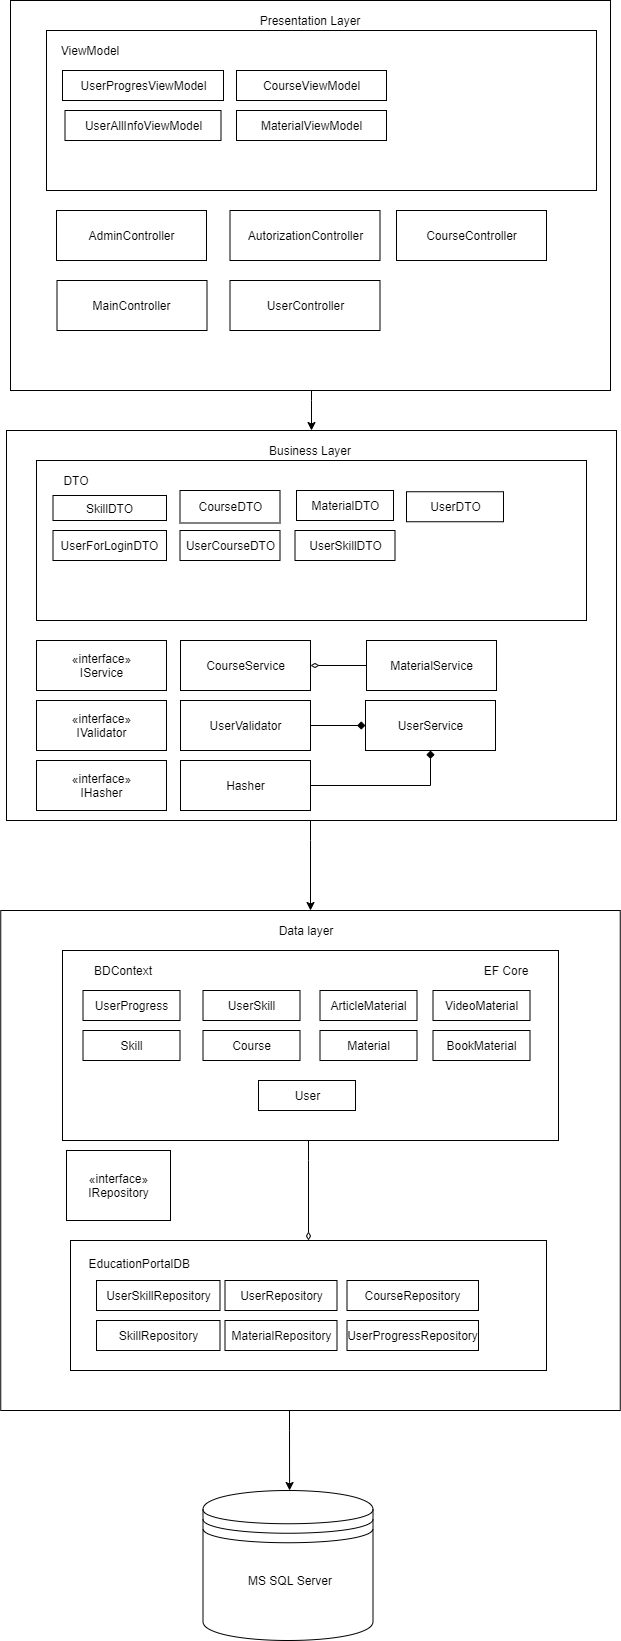

The diagram above was exported from draw.io. Its source (the exported page's mxGraphModel, read from the mxfile embedded in the PNG):
<mxGraphModel dx="1721" dy="932" grid="1" gridSize="10" guides="1" tooltips="1" connect="1" arrows="1" fold="1" page="1" pageScale="1" pageWidth="827" pageHeight="1169" math="0" shadow="0">
  <root>
    <mxCell id="WIyWlLk6GJQsqaUBKTNV-0" />
    <mxCell id="WIyWlLk6GJQsqaUBKTNV-1" parent="WIyWlLk6GJQsqaUBKTNV-0" />
    <mxCell id="DKO0jL6NNyum0Mdzdm4D-76" style="edgeStyle=orthogonalEdgeStyle;rounded=0;orthogonalLoop=1;jettySize=auto;html=1;entryX=0.5;entryY=0;entryDx=0;entryDy=0;endArrow=classic;endFill=1;" edge="1" parent="WIyWlLk6GJQsqaUBKTNV-1" source="DKO0jL6NNyum0Mdzdm4D-1" target="DKO0jL6NNyum0Mdzdm4D-3">
      <mxGeometry relative="1" as="geometry">
        <Array as="points">
          <mxPoint x="415" y="460" />
          <mxPoint x="415" y="460" />
        </Array>
      </mxGeometry>
    </mxCell>
    <mxCell id="DKO0jL6NNyum0Mdzdm4D-1" value="" style="rounded=0;whiteSpace=wrap;html=1;" vertex="1" parent="WIyWlLk6GJQsqaUBKTNV-1">
      <mxGeometry x="114" y="60" width="600" height="390" as="geometry" />
    </mxCell>
    <mxCell id="DKO0jL6NNyum0Mdzdm4D-68" value="" style="rounded=0;whiteSpace=wrap;html=1;" vertex="1" parent="WIyWlLk6GJQsqaUBKTNV-1">
      <mxGeometry x="150" y="90" width="550" height="160" as="geometry" />
    </mxCell>
    <mxCell id="DKO0jL6NNyum0Mdzdm4D-3" value="" style="rounded=0;whiteSpace=wrap;html=1;" vertex="1" parent="WIyWlLk6GJQsqaUBKTNV-1">
      <mxGeometry x="110" y="490" width="610" height="390" as="geometry" />
    </mxCell>
    <mxCell id="DKO0jL6NNyum0Mdzdm4D-58" value="c&lt;span style=&quot;color: rgba(0 , 0 , 0 , 0) ; font-family: monospace ; font-size: 0px&quot;&gt;%3CmxGraphModel%3E%3Croot%3E%3CmxCell%20id%3D%220%22%2F%3E%3CmxCell%20id%3D%221%22%20parent%3D%220%22%2F%3E%3CmxCell%20id%3D%222%22%20value%3D%22UserCourseDTO%22%20style%3D%22html%3D1%3B%22%20vertex%3D%221%22%20parent%3D%221%22%3E%3CmxGeometry%20x%3D%22283.5%22%20y%3D%22600%22%20width%3D%22100%22%20height%3D%2230%22%20as%3D%22geometry%22%2F%3E%3C%2FmxCell%3E%3C%2Froot%3E%3C%2FmxGraphModel%3E&lt;/span&gt;" style="rounded=0;whiteSpace=wrap;html=1;" vertex="1" parent="WIyWlLk6GJQsqaUBKTNV-1">
      <mxGeometry x="140" y="520" width="550" height="160" as="geometry" />
    </mxCell>
    <mxCell id="DKO0jL6NNyum0Mdzdm4D-4" value="" style="rounded=0;whiteSpace=wrap;html=1;" vertex="1" parent="WIyWlLk6GJQsqaUBKTNV-1">
      <mxGeometry x="104.25" y="970" width="619.5" height="500" as="geometry" />
    </mxCell>
    <mxCell id="DKO0jL6NNyum0Mdzdm4D-38" value="" style="rounded=0;whiteSpace=wrap;html=1;" vertex="1" parent="WIyWlLk6GJQsqaUBKTNV-1">
      <mxGeometry x="174" y="1300" width="476" height="130" as="geometry" />
    </mxCell>
    <mxCell id="DKO0jL6NNyum0Mdzdm4D-40" style="edgeStyle=orthogonalEdgeStyle;rounded=0;orthogonalLoop=1;jettySize=auto;html=1;endArrow=diamondThin;endFill=0;" edge="1" parent="WIyWlLk6GJQsqaUBKTNV-1" source="DKO0jL6NNyum0Mdzdm4D-24" target="DKO0jL6NNyum0Mdzdm4D-38">
      <mxGeometry relative="1" as="geometry">
        <Array as="points">
          <mxPoint x="412" y="1220" />
          <mxPoint x="412" y="1220" />
        </Array>
      </mxGeometry>
    </mxCell>
    <mxCell id="DKO0jL6NNyum0Mdzdm4D-24" value="" style="rounded=0;whiteSpace=wrap;html=1;" vertex="1" parent="WIyWlLk6GJQsqaUBKTNV-1">
      <mxGeometry x="166" y="1010" width="496" height="190" as="geometry" />
    </mxCell>
    <mxCell id="DKO0jL6NNyum0Mdzdm4D-5" value="Data layer" style="text;html=1;strokeColor=none;fillColor=none;align=center;verticalAlign=middle;whiteSpace=wrap;rounded=0;" vertex="1" parent="WIyWlLk6GJQsqaUBKTNV-1">
      <mxGeometry x="350" y="980" width="120" height="20" as="geometry" />
    </mxCell>
    <mxCell id="DKO0jL6NNyum0Mdzdm4D-6" value="Business Layer" style="text;html=1;strokeColor=none;fillColor=none;align=center;verticalAlign=middle;whiteSpace=wrap;rounded=0;" vertex="1" parent="WIyWlLk6GJQsqaUBKTNV-1">
      <mxGeometry x="354" y="500" width="120" height="20" as="geometry" />
    </mxCell>
    <mxCell id="DKO0jL6NNyum0Mdzdm4D-7" value="Presentation Layer" style="text;html=1;strokeColor=none;fillColor=none;align=center;verticalAlign=middle;whiteSpace=wrap;rounded=0;" vertex="1" parent="WIyWlLk6GJQsqaUBKTNV-1">
      <mxGeometry x="354" y="70" width="120" height="20" as="geometry" />
    </mxCell>
    <mxCell id="DKO0jL6NNyum0Mdzdm4D-15" value="User" style="html=1;" vertex="1" parent="WIyWlLk6GJQsqaUBKTNV-1">
      <mxGeometry x="362" y="1140" width="97" height="30" as="geometry" />
    </mxCell>
    <mxCell id="DKO0jL6NNyum0Mdzdm4D-16" value="UserSkill" style="html=1;" vertex="1" parent="WIyWlLk6GJQsqaUBKTNV-1">
      <mxGeometry x="306.5" y="1050" width="97" height="30" as="geometry" />
    </mxCell>
    <mxCell id="DKO0jL6NNyum0Mdzdm4D-17" value="Skill" style="html=1;" vertex="1" parent="WIyWlLk6GJQsqaUBKTNV-1">
      <mxGeometry x="186.5" y="1090" width="97" height="30" as="geometry" />
    </mxCell>
    <mxCell id="DKO0jL6NNyum0Mdzdm4D-18" value="UserProgress" style="html=1;" vertex="1" parent="WIyWlLk6GJQsqaUBKTNV-1">
      <mxGeometry x="186.5" y="1050" width="97" height="30" as="geometry" />
    </mxCell>
    <mxCell id="DKO0jL6NNyum0Mdzdm4D-19" value="Course" style="html=1;" vertex="1" parent="WIyWlLk6GJQsqaUBKTNV-1">
      <mxGeometry x="306.5" y="1090" width="97" height="30" as="geometry" />
    </mxCell>
    <mxCell id="DKO0jL6NNyum0Mdzdm4D-20" value="Material" style="html=1;" vertex="1" parent="WIyWlLk6GJQsqaUBKTNV-1">
      <mxGeometry x="423.5" y="1090" width="97" height="30" as="geometry" />
    </mxCell>
    <mxCell id="DKO0jL6NNyum0Mdzdm4D-21" value="VideoMaterial" style="html=1;" vertex="1" parent="WIyWlLk6GJQsqaUBKTNV-1">
      <mxGeometry x="536.5" y="1050" width="97" height="30" as="geometry" />
    </mxCell>
    <mxCell id="DKO0jL6NNyum0Mdzdm4D-22" value="BookMaterial" style="html=1;" vertex="1" parent="WIyWlLk6GJQsqaUBKTNV-1">
      <mxGeometry x="536.5" y="1090" width="97" height="30" as="geometry" />
    </mxCell>
    <mxCell id="DKO0jL6NNyum0Mdzdm4D-23" value="ArticleMaterial" style="html=1;" vertex="1" parent="WIyWlLk6GJQsqaUBKTNV-1">
      <mxGeometry x="423.5" y="1050" width="97" height="30" as="geometry" />
    </mxCell>
    <mxCell id="DKO0jL6NNyum0Mdzdm4D-25" value="BDContext" style="text;html=1;strokeColor=none;fillColor=none;align=center;verticalAlign=middle;whiteSpace=wrap;rounded=0;" vertex="1" parent="WIyWlLk6GJQsqaUBKTNV-1">
      <mxGeometry x="186.5" y="1020" width="80" height="20" as="geometry" />
    </mxCell>
    <mxCell id="DKO0jL6NNyum0Mdzdm4D-26" value="EF Core" style="text;html=1;strokeColor=none;fillColor=none;align=center;verticalAlign=middle;whiteSpace=wrap;rounded=0;" vertex="1" parent="WIyWlLk6GJQsqaUBKTNV-1">
      <mxGeometry x="570" y="1020" width="80" height="20" as="geometry" />
    </mxCell>
    <mxCell id="DKO0jL6NNyum0Mdzdm4D-27" value="«interface»&lt;br&gt;IRepository" style="html=1;" vertex="1" parent="WIyWlLk6GJQsqaUBKTNV-1">
      <mxGeometry x="170" y="1210" width="104" height="70" as="geometry" />
    </mxCell>
    <mxCell id="DKO0jL6NNyum0Mdzdm4D-28" value="UserSkillRepository" style="html=1;" vertex="1" parent="WIyWlLk6GJQsqaUBKTNV-1">
      <mxGeometry x="200" y="1340" width="123.5" height="30" as="geometry" />
    </mxCell>
    <mxCell id="DKO0jL6NNyum0Mdzdm4D-29" value="SkillRepository" style="html=1;" vertex="1" parent="WIyWlLk6GJQsqaUBKTNV-1">
      <mxGeometry x="200" y="1380" width="123.5" height="30" as="geometry" />
    </mxCell>
    <mxCell id="DKO0jL6NNyum0Mdzdm4D-30" value="UserRepository" style="html=1;" vertex="1" parent="WIyWlLk6GJQsqaUBKTNV-1">
      <mxGeometry x="328.5" y="1340" width="112" height="30" as="geometry" />
    </mxCell>
    <mxCell id="DKO0jL6NNyum0Mdzdm4D-31" value="MaterialRepository" style="html=1;" vertex="1" parent="WIyWlLk6GJQsqaUBKTNV-1">
      <mxGeometry x="328.5" y="1380" width="112" height="30" as="geometry" />
    </mxCell>
    <mxCell id="DKO0jL6NNyum0Mdzdm4D-33" value="CourseRepository" style="html=1;" vertex="1" parent="WIyWlLk6GJQsqaUBKTNV-1">
      <mxGeometry x="450.5" y="1340" width="131.5" height="30" as="geometry" />
    </mxCell>
    <mxCell id="DKO0jL6NNyum0Mdzdm4D-34" value="UserProgressRepository" style="html=1;" vertex="1" parent="WIyWlLk6GJQsqaUBKTNV-1">
      <mxGeometry x="450.5" y="1380" width="131.5" height="30" as="geometry" />
    </mxCell>
    <mxCell id="DKO0jL6NNyum0Mdzdm4D-39" value="EducationPortalDB" style="text;strokeColor=none;fillColor=none;align=left;verticalAlign=top;spacingLeft=4;spacingRight=4;overflow=hidden;rotatable=0;points=[[0,0.5],[1,0.5]];portConstraint=eastwest;" vertex="1" parent="WIyWlLk6GJQsqaUBKTNV-1">
      <mxGeometry x="186.5" y="1310" width="163.5" height="20" as="geometry" />
    </mxCell>
    <mxCell id="DKO0jL6NNyum0Mdzdm4D-41" value="«interface»&lt;br&gt;IService" style="html=1;" vertex="1" parent="WIyWlLk6GJQsqaUBKTNV-1">
      <mxGeometry x="140" y="700" width="130" height="50" as="geometry" />
    </mxCell>
    <mxCell id="DKO0jL6NNyum0Mdzdm4D-57" style="edgeStyle=orthogonalEdgeStyle;rounded=0;orthogonalLoop=1;jettySize=auto;html=1;endArrow=diamondThin;endFill=0;" edge="1" parent="WIyWlLk6GJQsqaUBKTNV-1" source="DKO0jL6NNyum0Mdzdm4D-42" target="DKO0jL6NNyum0Mdzdm4D-43">
      <mxGeometry relative="1" as="geometry" />
    </mxCell>
    <mxCell id="DKO0jL6NNyum0Mdzdm4D-42" value="MaterialService" style="html=1;" vertex="1" parent="WIyWlLk6GJQsqaUBKTNV-1">
      <mxGeometry x="470" y="700" width="130" height="50" as="geometry" />
    </mxCell>
    <mxCell id="DKO0jL6NNyum0Mdzdm4D-43" value="CourseService" style="html=1;" vertex="1" parent="WIyWlLk6GJQsqaUBKTNV-1">
      <mxGeometry x="284" y="700" width="130" height="50" as="geometry" />
    </mxCell>
    <mxCell id="DKO0jL6NNyum0Mdzdm4D-44" value="«interface»&lt;br&gt;IValidator" style="html=1;" vertex="1" parent="WIyWlLk6GJQsqaUBKTNV-1">
      <mxGeometry x="140" y="760" width="130" height="50" as="geometry" />
    </mxCell>
    <mxCell id="DKO0jL6NNyum0Mdzdm4D-47" style="edgeStyle=orthogonalEdgeStyle;rounded=0;orthogonalLoop=1;jettySize=auto;html=1;endArrow=diamond;endFill=1;" edge="1" parent="WIyWlLk6GJQsqaUBKTNV-1" source="DKO0jL6NNyum0Mdzdm4D-45" target="DKO0jL6NNyum0Mdzdm4D-46">
      <mxGeometry relative="1" as="geometry" />
    </mxCell>
    <mxCell id="DKO0jL6NNyum0Mdzdm4D-45" value="UserValidator" style="html=1;" vertex="1" parent="WIyWlLk6GJQsqaUBKTNV-1">
      <mxGeometry x="284" y="760" width="130" height="50" as="geometry" />
    </mxCell>
    <mxCell id="DKO0jL6NNyum0Mdzdm4D-46" value="UserService" style="html=1;" vertex="1" parent="WIyWlLk6GJQsqaUBKTNV-1">
      <mxGeometry x="469" y="760" width="130" height="50" as="geometry" />
    </mxCell>
    <mxCell id="DKO0jL6NNyum0Mdzdm4D-48" value="«interface»&lt;br&gt;IHasher" style="html=1;" vertex="1" parent="WIyWlLk6GJQsqaUBKTNV-1">
      <mxGeometry x="140" y="820" width="130" height="50" as="geometry" />
    </mxCell>
    <mxCell id="DKO0jL6NNyum0Mdzdm4D-50" style="edgeStyle=orthogonalEdgeStyle;rounded=0;orthogonalLoop=1;jettySize=auto;html=1;endArrow=diamond;endFill=1;" edge="1" parent="WIyWlLk6GJQsqaUBKTNV-1" source="DKO0jL6NNyum0Mdzdm4D-49" target="DKO0jL6NNyum0Mdzdm4D-46">
      <mxGeometry relative="1" as="geometry" />
    </mxCell>
    <mxCell id="DKO0jL6NNyum0Mdzdm4D-49" value="Hasher" style="html=1;" vertex="1" parent="WIyWlLk6GJQsqaUBKTNV-1">
      <mxGeometry x="284" y="820" width="130" height="50" as="geometry" />
    </mxCell>
    <mxCell id="DKO0jL6NNyum0Mdzdm4D-52" value="AutorizationController" style="html=1;" vertex="1" parent="WIyWlLk6GJQsqaUBKTNV-1">
      <mxGeometry x="333.5" y="270" width="150" height="50" as="geometry" />
    </mxCell>
    <mxCell id="DKO0jL6NNyum0Mdzdm4D-53" value="AdminController" style="html=1;" vertex="1" parent="WIyWlLk6GJQsqaUBKTNV-1">
      <mxGeometry x="160" y="270" width="150" height="50" as="geometry" />
    </mxCell>
    <mxCell id="DKO0jL6NNyum0Mdzdm4D-54" value="CourseController" style="html=1;" vertex="1" parent="WIyWlLk6GJQsqaUBKTNV-1">
      <mxGeometry x="500" y="270" width="150" height="50" as="geometry" />
    </mxCell>
    <mxCell id="DKO0jL6NNyum0Mdzdm4D-55" value="UserController" style="html=1;" vertex="1" parent="WIyWlLk6GJQsqaUBKTNV-1">
      <mxGeometry x="333.5" y="340" width="150" height="50" as="geometry" />
    </mxCell>
    <mxCell id="DKO0jL6NNyum0Mdzdm4D-56" value="MainController" style="html=1;" vertex="1" parent="WIyWlLk6GJQsqaUBKTNV-1">
      <mxGeometry x="160.5" y="340" width="150" height="50" as="geometry" />
    </mxCell>
    <mxCell id="DKO0jL6NNyum0Mdzdm4D-59" value="DTO" style="text;html=1;strokeColor=none;fillColor=none;align=center;verticalAlign=middle;whiteSpace=wrap;rounded=0;" vertex="1" parent="WIyWlLk6GJQsqaUBKTNV-1">
      <mxGeometry x="160" y="530" width="40" height="20" as="geometry" />
    </mxCell>
    <mxCell id="DKO0jL6NNyum0Mdzdm4D-60" value="SkillDTO" style="html=1;" vertex="1" parent="WIyWlLk6GJQsqaUBKTNV-1">
      <mxGeometry x="156.5" y="555" width="113.5" height="25" as="geometry" />
    </mxCell>
    <mxCell id="DKO0jL6NNyum0Mdzdm4D-61" value="CourseDTO" style="html=1;" vertex="1" parent="WIyWlLk6GJQsqaUBKTNV-1">
      <mxGeometry x="283.5" y="550" width="100" height="32.5" as="geometry" />
    </mxCell>
    <mxCell id="DKO0jL6NNyum0Mdzdm4D-62" value="MaterialDTO" style="html=1;" vertex="1" parent="WIyWlLk6GJQsqaUBKTNV-1">
      <mxGeometry x="400" y="550" width="97" height="30" as="geometry" />
    </mxCell>
    <mxCell id="DKO0jL6NNyum0Mdzdm4D-63" value="UserDTO" style="html=1;" vertex="1" parent="WIyWlLk6GJQsqaUBKTNV-1">
      <mxGeometry x="510" y="551.25" width="97" height="30" as="geometry" />
    </mxCell>
    <mxCell id="DKO0jL6NNyum0Mdzdm4D-64" value="UserForLoginDTO" style="html=1;" vertex="1" parent="WIyWlLk6GJQsqaUBKTNV-1">
      <mxGeometry x="156.5" y="590" width="113.5" height="30" as="geometry" />
    </mxCell>
    <mxCell id="DKO0jL6NNyum0Mdzdm4D-65" value="UserCourseDTO" style="html=1;" vertex="1" parent="WIyWlLk6GJQsqaUBKTNV-1">
      <mxGeometry x="283.5" y="590" width="100" height="30" as="geometry" />
    </mxCell>
    <mxCell id="DKO0jL6NNyum0Mdzdm4D-66" value="UserSkillDTO" style="html=1;" vertex="1" parent="WIyWlLk6GJQsqaUBKTNV-1">
      <mxGeometry x="398.5" y="590" width="100" height="30" as="geometry" />
    </mxCell>
    <mxCell id="DKO0jL6NNyum0Mdzdm4D-69" value="ViewModel" style="text;html=1;strokeColor=none;fillColor=none;align=center;verticalAlign=middle;whiteSpace=wrap;rounded=0;" vertex="1" parent="WIyWlLk6GJQsqaUBKTNV-1">
      <mxGeometry x="156.5" y="100" width="76" height="20" as="geometry" />
    </mxCell>
    <mxCell id="DKO0jL6NNyum0Mdzdm4D-72" value="UserProgres&lt;span&gt;ViewModel&lt;/span&gt;" style="html=1;" vertex="1" parent="WIyWlLk6GJQsqaUBKTNV-1">
      <mxGeometry x="166" y="130" width="161" height="30" as="geometry" />
    </mxCell>
    <mxCell id="DKO0jL6NNyum0Mdzdm4D-73" value="UserAllInfo&lt;span&gt;ViewModel&lt;/span&gt;" style="html=1;" vertex="1" parent="WIyWlLk6GJQsqaUBKTNV-1">
      <mxGeometry x="168.5" y="170" width="156" height="30" as="geometry" />
    </mxCell>
    <mxCell id="DKO0jL6NNyum0Mdzdm4D-74" value="Course&lt;span&gt;ViewModel&lt;/span&gt;" style="html=1;" vertex="1" parent="WIyWlLk6GJQsqaUBKTNV-1">
      <mxGeometry x="340" y="130" width="150" height="30" as="geometry" />
    </mxCell>
    <mxCell id="DKO0jL6NNyum0Mdzdm4D-75" value="MaterialViewModel" style="html=1;" vertex="1" parent="WIyWlLk6GJQsqaUBKTNV-1">
      <mxGeometry x="340" y="170" width="150" height="30" as="geometry" />
    </mxCell>
    <mxCell id="DKO0jL6NNyum0Mdzdm4D-77" style="edgeStyle=orthogonalEdgeStyle;rounded=0;orthogonalLoop=1;jettySize=auto;html=1;endArrow=classic;endFill=1;" edge="1" parent="WIyWlLk6GJQsqaUBKTNV-1" source="DKO0jL6NNyum0Mdzdm4D-3" target="DKO0jL6NNyum0Mdzdm4D-4">
      <mxGeometry relative="1" as="geometry">
        <mxPoint x="403" y="910" as="sourcePoint" />
        <mxPoint x="403.9999999999998" y="950" as="targetPoint" />
        <Array as="points">
          <mxPoint x="414" y="900" />
          <mxPoint x="414" y="900" />
        </Array>
      </mxGeometry>
    </mxCell>
    <mxCell id="DKO0jL6NNyum0Mdzdm4D-79" value="" style="shape=datastore;whiteSpace=wrap;html=1;" vertex="1" parent="WIyWlLk6GJQsqaUBKTNV-1">
      <mxGeometry x="306.5" y="1550" width="170" height="150" as="geometry" />
    </mxCell>
    <mxCell id="DKO0jL6NNyum0Mdzdm4D-80" value="MS SQL Server" style="text;html=1;strokeColor=none;fillColor=none;align=center;verticalAlign=middle;whiteSpace=wrap;rounded=0;" vertex="1" parent="WIyWlLk6GJQsqaUBKTNV-1">
      <mxGeometry x="310.5" y="1630" width="166" height="20" as="geometry" />
    </mxCell>
    <mxCell id="DKO0jL6NNyum0Mdzdm4D-81" style="edgeStyle=orthogonalEdgeStyle;rounded=0;orthogonalLoop=1;jettySize=auto;html=1;endArrow=classic;endFill=1;" edge="1" parent="WIyWlLk6GJQsqaUBKTNV-1" source="DKO0jL6NNyum0Mdzdm4D-4">
      <mxGeometry relative="1" as="geometry">
        <mxPoint x="393.08000000000004" y="1459.9999999999998" as="sourcePoint" />
        <mxPoint x="393.08000000000004" y="1550.0000000000002" as="targetPoint" />
        <Array as="points">
          <mxPoint x="393" y="1490" />
          <mxPoint x="393" y="1490" />
        </Array>
      </mxGeometry>
    </mxCell>
  </root>
</mxGraphModel>